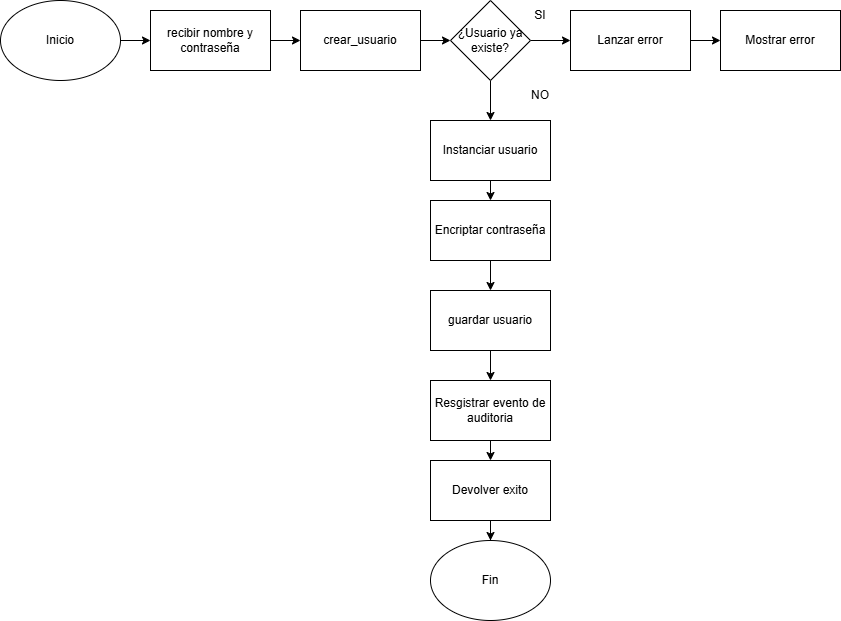

The diagram above was exported from draw.io. Its source (the exported page's mxGraphModel, read from the mxfile embedded in the PNG):
<mxGraphModel dx="1413" dy="777" grid="1" gridSize="10" guides="1" tooltips="1" connect="1" arrows="1" fold="1" page="1" pageScale="1" pageWidth="1654" pageHeight="1169" math="0" shadow="0">
  <root>
    <mxCell id="0" />
    <mxCell id="1" parent="0" />
    <mxCell id="ZoEXVHi7AOBHbBibHfRA-4" edge="1" parent="1" source="ZoEXVHi7AOBHbBibHfRA-2" style="edgeStyle=orthogonalEdgeStyle;rounded=0;orthogonalLoop=1;jettySize=auto;html=1;exitX=1;exitY=0.5;exitDx=0;exitDy=0;" target="ZoEXVHi7AOBHbBibHfRA-3">
      <mxGeometry relative="1" as="geometry" />
    </mxCell>
    <mxCell id="ZoEXVHi7AOBHbBibHfRA-2" parent="1" style="ellipse;whiteSpace=wrap;html=1;" value="Inicio" vertex="1">
      <mxGeometry height="80" width="120" x="100" y="280" as="geometry" />
    </mxCell>
    <mxCell id="ZoEXVHi7AOBHbBibHfRA-6" edge="1" parent="1" source="ZoEXVHi7AOBHbBibHfRA-3" style="edgeStyle=orthogonalEdgeStyle;rounded=0;orthogonalLoop=1;jettySize=auto;html=1;exitX=1;exitY=0.5;exitDx=0;exitDy=0;" target="ZoEXVHi7AOBHbBibHfRA-5">
      <mxGeometry relative="1" as="geometry" />
    </mxCell>
    <mxCell id="ZoEXVHi7AOBHbBibHfRA-3" parent="1" style="rounded=0;whiteSpace=wrap;html=1;" value="recibir nombre y contraseña" vertex="1">
      <mxGeometry height="60" width="120" x="250" y="290" as="geometry" />
    </mxCell>
    <mxCell id="ZoEXVHi7AOBHbBibHfRA-8" edge="1" parent="1" source="ZoEXVHi7AOBHbBibHfRA-5" style="edgeStyle=orthogonalEdgeStyle;rounded=0;orthogonalLoop=1;jettySize=auto;html=1;exitX=1;exitY=0.5;exitDx=0;exitDy=0;entryX=0;entryY=0.5;entryDx=0;entryDy=0;" target="ZoEXVHi7AOBHbBibHfRA-7">
      <mxGeometry relative="1" as="geometry" />
    </mxCell>
    <mxCell id="ZoEXVHi7AOBHbBibHfRA-5" parent="1" style="rounded=0;whiteSpace=wrap;html=1;" value="crear_usuario" vertex="1">
      <mxGeometry height="60" width="120" x="400" y="290" as="geometry" />
    </mxCell>
    <mxCell id="ZoEXVHi7AOBHbBibHfRA-15" edge="1" parent="1" source="ZoEXVHi7AOBHbBibHfRA-7" style="edgeStyle=orthogonalEdgeStyle;rounded=0;orthogonalLoop=1;jettySize=auto;html=1;exitX=1;exitY=0.5;exitDx=0;exitDy=0;entryX=0;entryY=0.5;entryDx=0;entryDy=0;" target="ZoEXVHi7AOBHbBibHfRA-31">
      <mxGeometry relative="1" as="geometry">
        <mxPoint x="660" y="320" as="targetPoint" />
      </mxGeometry>
    </mxCell>
    <mxCell id="ZoEXVHi7AOBHbBibHfRA-38" edge="1" parent="1" source="ZoEXVHi7AOBHbBibHfRA-7" style="edgeStyle=orthogonalEdgeStyle;rounded=0;orthogonalLoop=1;jettySize=auto;html=1;exitX=0.5;exitY=1;exitDx=0;exitDy=0;entryX=0.5;entryY=0;entryDx=0;entryDy=0;" target="ZoEXVHi7AOBHbBibHfRA-34">
      <mxGeometry relative="1" as="geometry" />
    </mxCell>
    <mxCell id="ZoEXVHi7AOBHbBibHfRA-7" parent="1" style="rhombus;whiteSpace=wrap;html=1;" value="¿Usuario ya existe?" vertex="1">
      <mxGeometry height="80" width="80" x="550" y="280" as="geometry" />
    </mxCell>
    <mxCell id="ZoEXVHi7AOBHbBibHfRA-16" parent="1" style="text;html=1;whiteSpace=wrap;strokeColor=none;fillColor=none;align=center;verticalAlign=middle;rounded=0;" value="SI" vertex="1">
      <mxGeometry height="30" width="60" x="610" y="280" as="geometry" />
    </mxCell>
    <mxCell id="ZoEXVHi7AOBHbBibHfRA-33" edge="1" parent="1" source="ZoEXVHi7AOBHbBibHfRA-31" style="edgeStyle=orthogonalEdgeStyle;rounded=0;orthogonalLoop=1;jettySize=auto;html=1;exitX=1;exitY=0.5;exitDx=0;exitDy=0;entryX=0;entryY=0.5;entryDx=0;entryDy=0;" target="ZoEXVHi7AOBHbBibHfRA-32">
      <mxGeometry relative="1" as="geometry" />
    </mxCell>
    <mxCell id="ZoEXVHi7AOBHbBibHfRA-31" parent="1" style="rounded=0;whiteSpace=wrap;html=1;" value="Lanzar error" vertex="1">
      <mxGeometry height="60" width="120" x="670" y="290" as="geometry" />
    </mxCell>
    <mxCell id="ZoEXVHi7AOBHbBibHfRA-32" parent="1" style="rounded=0;whiteSpace=wrap;html=1;" value="Mostrar error" vertex="1">
      <mxGeometry height="60" width="120" x="820" y="290" as="geometry" />
    </mxCell>
    <mxCell id="ZoEXVHi7AOBHbBibHfRA-41" edge="1" parent="1" source="ZoEXVHi7AOBHbBibHfRA-34" style="edgeStyle=orthogonalEdgeStyle;rounded=0;orthogonalLoop=1;jettySize=auto;html=1;exitX=0.5;exitY=1;exitDx=0;exitDy=0;entryX=0.5;entryY=0;entryDx=0;entryDy=0;" target="ZoEXVHi7AOBHbBibHfRA-40">
      <mxGeometry relative="1" as="geometry" />
    </mxCell>
    <mxCell id="ZoEXVHi7AOBHbBibHfRA-34" parent="1" style="rounded=0;whiteSpace=wrap;html=1;" value="Instanciar usuario" vertex="1">
      <mxGeometry height="60" width="120" x="530" y="400" as="geometry" />
    </mxCell>
    <mxCell id="ZoEXVHi7AOBHbBibHfRA-36" parent="1" style="text;html=1;whiteSpace=wrap;strokeColor=none;fillColor=none;align=center;verticalAlign=middle;rounded=0;" value="NO" vertex="1">
      <mxGeometry height="30" width="60" x="610" y="360" as="geometry" />
    </mxCell>
    <mxCell id="ZoEXVHi7AOBHbBibHfRA-43" edge="1" parent="1" source="ZoEXVHi7AOBHbBibHfRA-40" style="edgeStyle=orthogonalEdgeStyle;rounded=0;orthogonalLoop=1;jettySize=auto;html=1;exitX=0.5;exitY=1;exitDx=0;exitDy=0;entryX=0.5;entryY=0;entryDx=0;entryDy=0;" target="ZoEXVHi7AOBHbBibHfRA-42">
      <mxGeometry relative="1" as="geometry" />
    </mxCell>
    <mxCell id="ZoEXVHi7AOBHbBibHfRA-40" parent="1" style="rounded=0;whiteSpace=wrap;html=1;" value="Encriptar contraseña" vertex="1">
      <mxGeometry height="60" width="120" x="530" y="480" as="geometry" />
    </mxCell>
    <mxCell id="ZoEXVHi7AOBHbBibHfRA-46" edge="1" parent="1" source="ZoEXVHi7AOBHbBibHfRA-42" style="edgeStyle=orthogonalEdgeStyle;rounded=0;orthogonalLoop=1;jettySize=auto;html=1;exitX=0.5;exitY=1;exitDx=0;exitDy=0;entryX=0.5;entryY=0;entryDx=0;entryDy=0;" target="ZoEXVHi7AOBHbBibHfRA-44">
      <mxGeometry relative="1" as="geometry" />
    </mxCell>
    <mxCell id="ZoEXVHi7AOBHbBibHfRA-42" parent="1" style="rounded=0;whiteSpace=wrap;html=1;" value="guardar usuario" vertex="1">
      <mxGeometry height="60" width="120" x="530" y="570" as="geometry" />
    </mxCell>
    <mxCell id="ZoEXVHi7AOBHbBibHfRA-47" edge="1" parent="1" source="ZoEXVHi7AOBHbBibHfRA-44" style="edgeStyle=orthogonalEdgeStyle;rounded=0;orthogonalLoop=1;jettySize=auto;html=1;exitX=0.5;exitY=1;exitDx=0;exitDy=0;entryX=0.5;entryY=0;entryDx=0;entryDy=0;" target="ZoEXVHi7AOBHbBibHfRA-45">
      <mxGeometry relative="1" as="geometry" />
    </mxCell>
    <mxCell id="ZoEXVHi7AOBHbBibHfRA-44" parent="1" style="rounded=0;whiteSpace=wrap;html=1;" value="Resgistrar evento de auditoria" vertex="1">
      <mxGeometry height="60" width="120" x="530" y="660" as="geometry" />
    </mxCell>
    <mxCell id="ZoEXVHi7AOBHbBibHfRA-49" edge="1" parent="1" source="ZoEXVHi7AOBHbBibHfRA-45" style="edgeStyle=orthogonalEdgeStyle;rounded=0;orthogonalLoop=1;jettySize=auto;html=1;exitX=0.5;exitY=1;exitDx=0;exitDy=0;" target="ZoEXVHi7AOBHbBibHfRA-48">
      <mxGeometry relative="1" as="geometry" />
    </mxCell>
    <mxCell id="ZoEXVHi7AOBHbBibHfRA-45" parent="1" style="rounded=0;whiteSpace=wrap;html=1;" value="Devolver exito" vertex="1">
      <mxGeometry height="60" width="120" x="530" y="740" as="geometry" />
    </mxCell>
    <mxCell id="ZoEXVHi7AOBHbBibHfRA-48" parent="1" style="ellipse;whiteSpace=wrap;html=1;" value="Fin" vertex="1">
      <mxGeometry height="80" width="120" x="530" y="820" as="geometry" />
    </mxCell>
  </root>
</mxGraphModel>